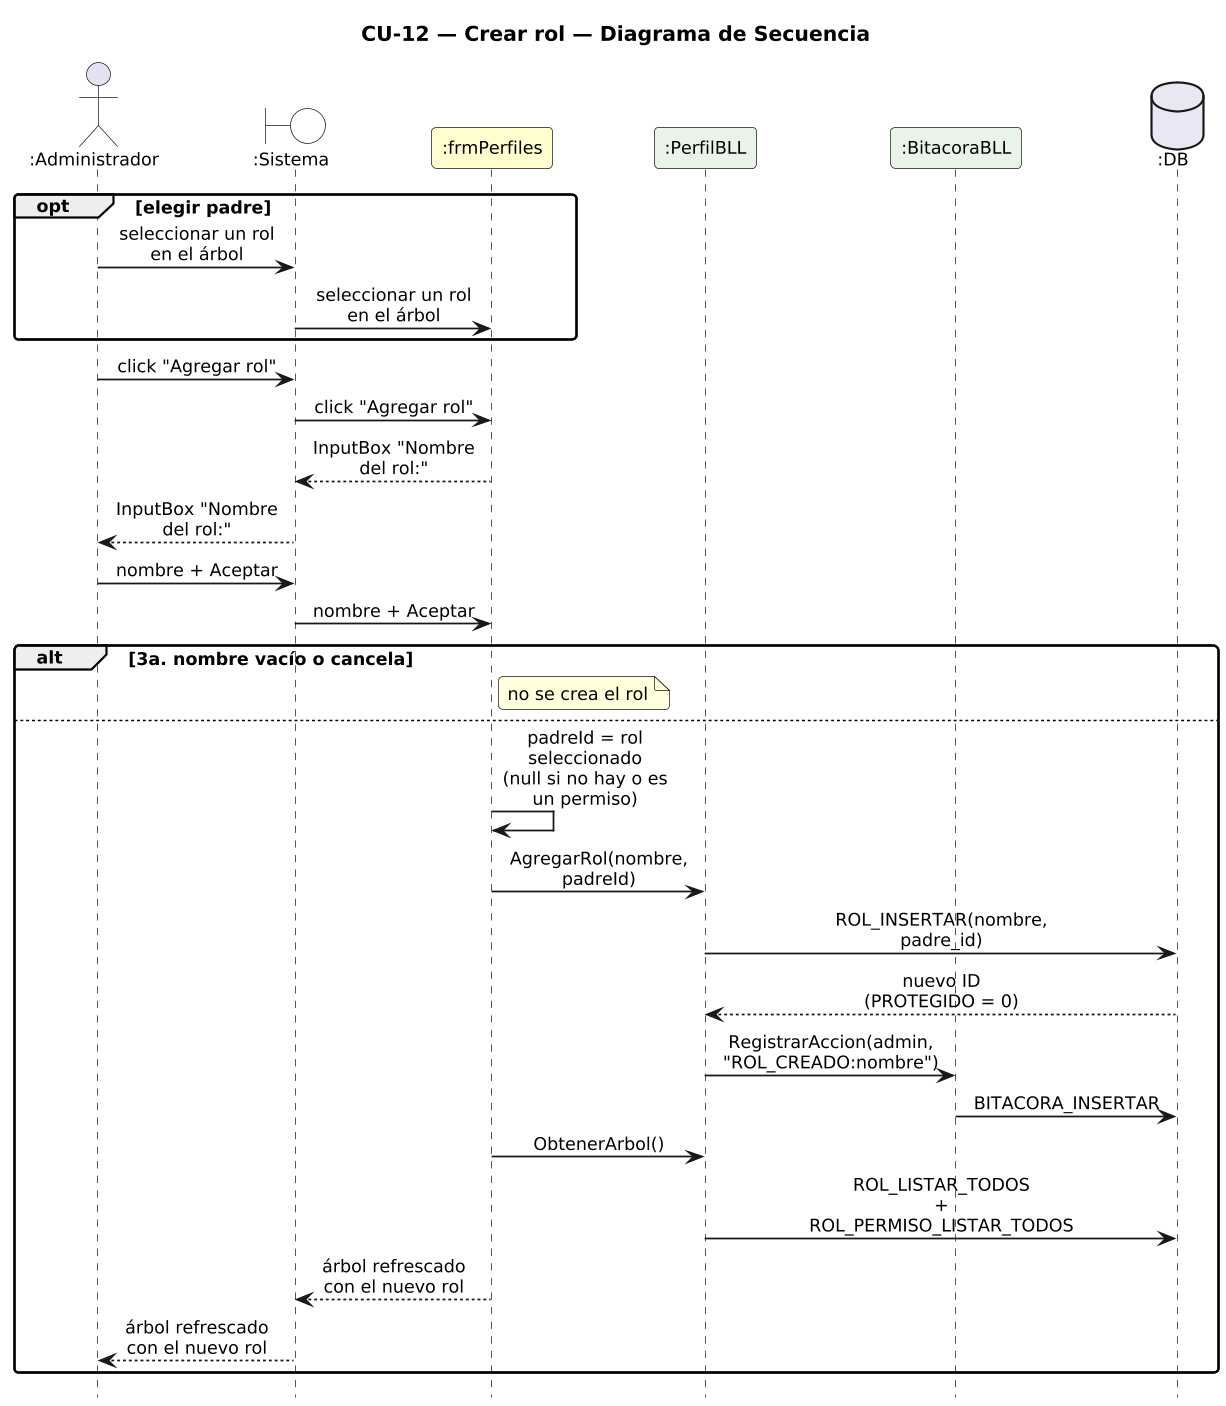

The diagram above was rendered by PlantUML. Its source (embedded in the PNG):
@startuml DiagramaSecuencia_CU12_CrearRol

title CU-12 — Crear rol — Diagrama de Secuencia

skinparam shadowing false
skinparam roundcorner 6
skinparam sequenceArrowThickness 1.2
skinparam ParticipantPadding 6
skinparam BoxPadding 4
skinparam maxMessageSize 115
skinparam sequenceMessageAlign center
skinparam defaultFontSize 12
skinparam dpi 140
hide footbox

actor ":Administrador" as A
boundary ":Sistema" as SYS #FFFFFF
participant ":frmPerfiles" as F #FEFECE
participant ":PerfilBLL" as PB #E8F4E8
participant ":BitacoraBLL" as BB #E8F4E8
database ":DB" as DB #E8E8F4

opt elegir padre
  A -> SYS : seleccionar un rol en el árbol
  SYS -> F : seleccionar un rol en el árbol
end
A -> SYS : click "Agregar rol"
SYS -> F : click "Agregar rol"
F --> SYS : InputBox "Nombre del rol:"
SYS --> A : InputBox "Nombre del rol:"
A -> SYS : nombre + Aceptar
SYS -> F : nombre + Aceptar
alt 3a. nombre vacío o cancela
  note right of F : no se crea el rol
else
  F -> F : padreId = rol seleccionado\n(null si no hay o es un permiso)
  F -> PB : AgregarRol(nombre, padreId)
  PB -> DB : ROL_INSERTAR(nombre, padre_id)
  DB --> PB : nuevo ID (PROTEGIDO = 0)
  PB -> BB : RegistrarAccion(admin, "ROL_CREADO:nombre")
  BB -> DB : BITACORA_INSERTAR
  F -> PB : ObtenerArbol()
  PB -> DB : ROL_LISTAR_TODOS + ROL_PERMISO_LISTAR_TODOS
  F --> SYS : árbol refrescado con el nuevo rol
  SYS --> A : árbol refrescado con el nuevo rol
end

@enduml